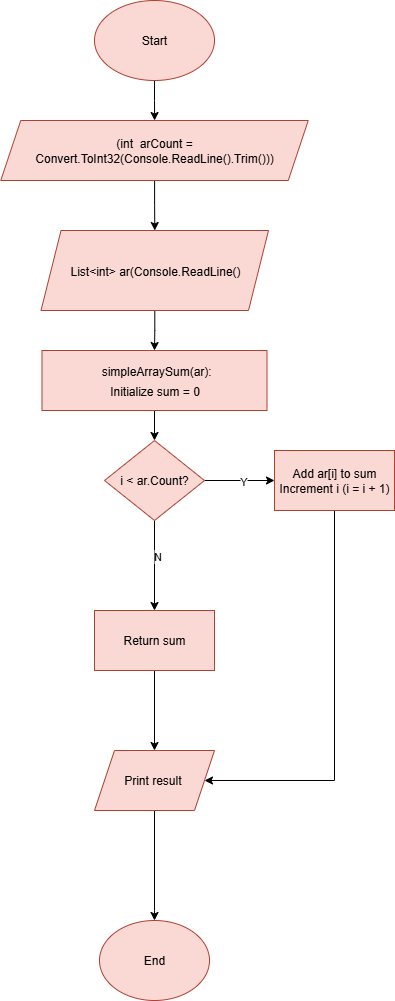

The diagram above was exported from draw.io. Its source (the exported page's mxGraphModel, read from the mxfile embedded in the PNG):
<mxGraphModel dx="997" dy="526" grid="1" gridSize="10" guides="1" tooltips="1" connect="1" arrows="1" fold="1" page="1" pageScale="1" pageWidth="850" pageHeight="1100" math="0" shadow="0">
  <root>
    <mxCell id="0" />
    <mxCell id="1" parent="0" />
    <mxCell id="aNbdrNa9m-PZkHX4I0tM-187" style="edgeStyle=orthogonalEdgeStyle;rounded=0;orthogonalLoop=1;jettySize=auto;html=1;entryX=1;entryY=0.5;entryDx=0;entryDy=0;" parent="1" edge="1">
      <mxGeometry relative="1" as="geometry">
        <mxPoint x="800" y="55" as="targetPoint" />
        <Array as="points">
          <mxPoint x="820" y="170" />
          <mxPoint x="820" y="55" />
        </Array>
      </mxGeometry>
    </mxCell>
    <mxCell id="aNbdrNa9m-PZkHX4I0tM-188" value="N" style="edgeLabel;html=1;align=center;verticalAlign=middle;resizable=0;points=[];" parent="aNbdrNa9m-PZkHX4I0tM-187" vertex="1" connectable="0">
      <mxGeometry x="0.1086" y="-2" relative="1" as="geometry">
        <mxPoint as="offset" />
      </mxGeometry>
    </mxCell>
    <mxCell id="5Eu3LpcCMoDBaUACPWpI-3" value="" style="edgeStyle=orthogonalEdgeStyle;rounded=0;orthogonalLoop=1;jettySize=auto;html=1;" parent="1" source="5Eu3LpcCMoDBaUACPWpI-1" target="5Eu3LpcCMoDBaUACPWpI-2" edge="1">
      <mxGeometry relative="1" as="geometry" />
    </mxCell>
    <mxCell id="5Eu3LpcCMoDBaUACPWpI-1" value="Start" style="ellipse;whiteSpace=wrap;html=1;fillColor=#fad9d5;strokeColor=#ae4132;" parent="1" vertex="1">
      <mxGeometry x="300" y="40" width="120" height="80" as="geometry" />
    </mxCell>
    <mxCell id="5Eu3LpcCMoDBaUACPWpI-5" value="" style="edgeStyle=orthogonalEdgeStyle;rounded=0;orthogonalLoop=1;jettySize=auto;html=1;" parent="1" source="5Eu3LpcCMoDBaUACPWpI-2" target="5Eu3LpcCMoDBaUACPWpI-4" edge="1">
      <mxGeometry relative="1" as="geometry" />
    </mxCell>
    <mxCell id="5Eu3LpcCMoDBaUACPWpI-2" value="(int&amp;nbsp; arCount = Convert.ToInt32(Console.ReadLine().Trim()))" style="shape=parallelogram;perimeter=parallelogramPerimeter;whiteSpace=wrap;html=1;fixedSize=1;fillColor=#fad9d5;strokeColor=#ae4132;" parent="1" vertex="1">
      <mxGeometry x="206.25" y="160" width="307.5" height="60" as="geometry" />
    </mxCell>
    <mxCell id="5Eu3LpcCMoDBaUACPWpI-8" value="" style="edgeStyle=orthogonalEdgeStyle;rounded=0;orthogonalLoop=1;jettySize=auto;html=1;" parent="1" source="5Eu3LpcCMoDBaUACPWpI-4" target="5Eu3LpcCMoDBaUACPWpI-7" edge="1">
      <mxGeometry relative="1" as="geometry" />
    </mxCell>
    <mxCell id="5Eu3LpcCMoDBaUACPWpI-4" value="&lt;div style=&quot;line-height: 20px; white-space: pre;&quot;&gt;&lt;div style=&quot;&quot;&gt;List&amp;lt;int&amp;gt; ar(Console.ReadLine()&lt;/div&gt;&lt;/div&gt;" style="shape=parallelogram;perimeter=parallelogramPerimeter;whiteSpace=wrap;html=1;fixedSize=1;fillColor=#fad9d5;strokeColor=#ae4132;" parent="1" vertex="1">
      <mxGeometry x="246.5" y="270" width="227.5" height="80" as="geometry" />
    </mxCell>
    <mxCell id="_v1rZsCVAStrKWDW217i-4" value="" style="edgeStyle=orthogonalEdgeStyle;rounded=0;orthogonalLoop=1;jettySize=auto;html=1;" edge="1" parent="1" source="5Eu3LpcCMoDBaUACPWpI-7" target="_v1rZsCVAStrKWDW217i-3">
      <mxGeometry relative="1" as="geometry" />
    </mxCell>
    <mxCell id="5Eu3LpcCMoDBaUACPWpI-7" value="&lt;div style=&quot;line-height: 20px; white-space: pre;&quot;&gt; simpleArraySum(ar):&lt;/div&gt;&lt;div style=&quot;line-height: 20px; white-space: pre;&quot;&gt;Initialize sum = 0&lt;/div&gt;" style="whiteSpace=wrap;html=1;fillColor=#fad9d5;strokeColor=#ae4132;" parent="1" vertex="1">
      <mxGeometry x="247.5" y="390" width="225" height="60" as="geometry" />
    </mxCell>
    <mxCell id="_v1rZsCVAStrKWDW217i-6" value="" style="edgeStyle=orthogonalEdgeStyle;rounded=0;orthogonalLoop=1;jettySize=auto;html=1;" edge="1" parent="1" source="_v1rZsCVAStrKWDW217i-3" target="_v1rZsCVAStrKWDW217i-5">
      <mxGeometry relative="1" as="geometry" />
    </mxCell>
    <mxCell id="_v1rZsCVAStrKWDW217i-16" value="Y" style="edgeLabel;html=1;align=center;verticalAlign=middle;resizable=0;points=[];" vertex="1" connectable="0" parent="_v1rZsCVAStrKWDW217i-6">
      <mxGeometry x="0.0857" relative="1" as="geometry">
        <mxPoint as="offset" />
      </mxGeometry>
    </mxCell>
    <mxCell id="_v1rZsCVAStrKWDW217i-8" value="" style="edgeStyle=orthogonalEdgeStyle;rounded=0;orthogonalLoop=1;jettySize=auto;html=1;" edge="1" parent="1" source="_v1rZsCVAStrKWDW217i-3" target="_v1rZsCVAStrKWDW217i-7">
      <mxGeometry relative="1" as="geometry" />
    </mxCell>
    <mxCell id="_v1rZsCVAStrKWDW217i-15" value="N" style="edgeLabel;html=1;align=center;verticalAlign=middle;resizable=0;points=[];" vertex="1" connectable="0" parent="_v1rZsCVAStrKWDW217i-8">
      <mxGeometry x="-0.2222" y="2" relative="1" as="geometry">
        <mxPoint as="offset" />
      </mxGeometry>
    </mxCell>
    <mxCell id="_v1rZsCVAStrKWDW217i-3" value="i &amp;lt; ar.Count?" style="rhombus;whiteSpace=wrap;html=1;fillColor=#fad9d5;strokeColor=#ae4132;" vertex="1" parent="1">
      <mxGeometry x="310" y="480" width="100" height="80" as="geometry" />
    </mxCell>
    <mxCell id="_v1rZsCVAStrKWDW217i-17" style="edgeStyle=orthogonalEdgeStyle;rounded=0;orthogonalLoop=1;jettySize=auto;html=1;entryX=1;entryY=0.5;entryDx=0;entryDy=0;" edge="1" parent="1" source="_v1rZsCVAStrKWDW217i-5" target="_v1rZsCVAStrKWDW217i-9">
      <mxGeometry relative="1" as="geometry">
        <Array as="points">
          <mxPoint x="540" y="820" />
        </Array>
      </mxGeometry>
    </mxCell>
    <mxCell id="_v1rZsCVAStrKWDW217i-5" value="Add ar[i] to sum&lt;div&gt;Increment i (i = i + 1)&lt;/div&gt;" style="whiteSpace=wrap;html=1;fillColor=#fad9d5;strokeColor=#ae4132;" vertex="1" parent="1">
      <mxGeometry x="480" y="490" width="120" height="60" as="geometry" />
    </mxCell>
    <mxCell id="_v1rZsCVAStrKWDW217i-10" value="" style="edgeStyle=orthogonalEdgeStyle;rounded=0;orthogonalLoop=1;jettySize=auto;html=1;" edge="1" parent="1" source="_v1rZsCVAStrKWDW217i-7" target="_v1rZsCVAStrKWDW217i-9">
      <mxGeometry relative="1" as="geometry" />
    </mxCell>
    <mxCell id="_v1rZsCVAStrKWDW217i-7" value="Return sum" style="whiteSpace=wrap;html=1;fillColor=#fad9d5;strokeColor=#ae4132;" vertex="1" parent="1">
      <mxGeometry x="300" y="650" width="120" height="60" as="geometry" />
    </mxCell>
    <mxCell id="_v1rZsCVAStrKWDW217i-12" value="" style="edgeStyle=orthogonalEdgeStyle;rounded=0;orthogonalLoop=1;jettySize=auto;html=1;entryX=0.5;entryY=0;entryDx=0;entryDy=0;" edge="1" parent="1" source="_v1rZsCVAStrKWDW217i-9" target="_v1rZsCVAStrKWDW217i-13">
      <mxGeometry relative="1" as="geometry">
        <mxPoint x="360" y="930" as="targetPoint" />
        <Array as="points">
          <mxPoint x="360" y="950" />
        </Array>
      </mxGeometry>
    </mxCell>
    <mxCell id="_v1rZsCVAStrKWDW217i-9" value="Print result&amp;nbsp;" style="shape=parallelogram;perimeter=parallelogramPerimeter;whiteSpace=wrap;html=1;fixedSize=1;fillColor=#fad9d5;strokeColor=#ae4132;" vertex="1" parent="1">
      <mxGeometry x="300" y="790" width="120" height="60" as="geometry" />
    </mxCell>
    <mxCell id="_v1rZsCVAStrKWDW217i-13" value="End" style="ellipse;whiteSpace=wrap;html=1;fillColor=#fad9d5;strokeColor=#ae4132;" vertex="1" parent="1">
      <mxGeometry x="305" y="960" width="110" height="80" as="geometry" />
    </mxCell>
  </root>
</mxGraphModel>